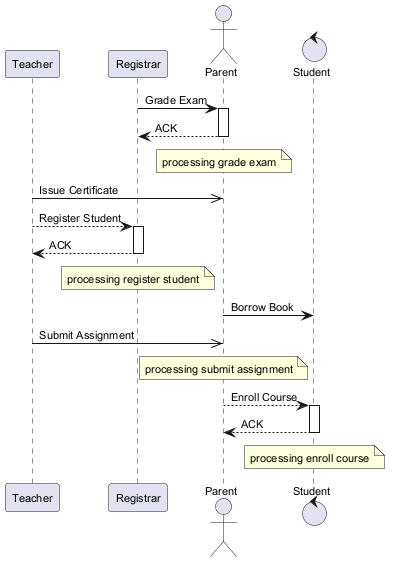

The diagram above was rendered by PlantUML. Its source (embedded in the PNG):
@startuml
skinparam backgroundColor #FFFFFF
skinparam classBackgroundColor #F3E5F5
skinparam classBorderColor #6A1B9A
skinparam defaultFontSize 11
participant "Teacher" as T
participant "Registrar" as R
actor "Parent" as P
control "Student" as S
R -> P : Grade Exam
activate P
P --> R : ACK
deactivate P
note over P : processing grade exam
T ->> P : Issue Certificate
T --> R : Register Student
activate R
R --> T : ACK
deactivate R
note over R : processing register student
P -> S : Borrow Book
T ->> P : Submit Assignment
note over P : processing submit assignment
P --> S : Enroll Course
activate S
S --> P : ACK
deactivate S
note over S : processing enroll course
@enduml